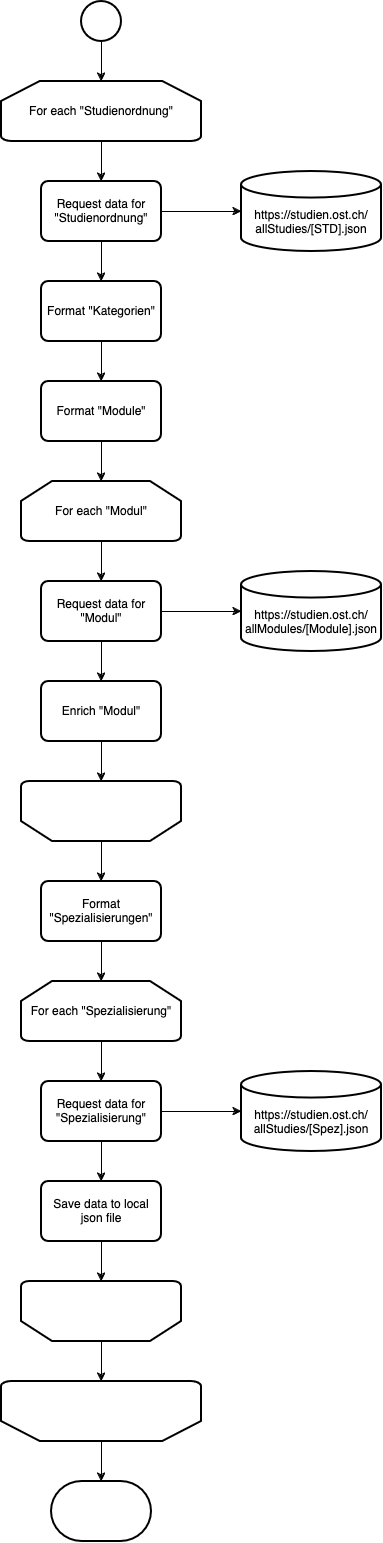

The diagram above was exported from draw.io. Its source (the exported page's mxGraphModel, read from the mxfile embedded in the PNG):
<mxGraphModel dx="1990" dy="1275" grid="1" gridSize="10" guides="1" tooltips="1" connect="1" arrows="1" fold="1" page="1" pageScale="1" pageWidth="827" pageHeight="1169" math="0" shadow="0">
  <root>
    <mxCell id="WIyWlLk6GJQsqaUBKTNV-0" />
    <mxCell id="WIyWlLk6GJQsqaUBKTNV-1" parent="WIyWlLk6GJQsqaUBKTNV-0" />
    <mxCell id="FIqqpwGZtp0FPfUKK0Vn-21" value="" style="edgeStyle=orthogonalEdgeStyle;rounded=0;orthogonalLoop=1;jettySize=auto;html=1;" edge="1" parent="WIyWlLk6GJQsqaUBKTNV-1" source="FIqqpwGZtp0FPfUKK0Vn-2" target="FIqqpwGZtp0FPfUKK0Vn-20">
      <mxGeometry relative="1" as="geometry" />
    </mxCell>
    <mxCell id="FIqqpwGZtp0FPfUKK0Vn-41" value="" style="edgeStyle=orthogonalEdgeStyle;rounded=0;orthogonalLoop=1;jettySize=auto;html=1;" edge="1" parent="WIyWlLk6GJQsqaUBKTNV-1" source="FIqqpwGZtp0FPfUKK0Vn-2" target="FIqqpwGZtp0FPfUKK0Vn-40">
      <mxGeometry relative="1" as="geometry" />
    </mxCell>
    <mxCell id="FIqqpwGZtp0FPfUKK0Vn-2" value="Request data for &quot;Modul&quot;" style="rounded=1;whiteSpace=wrap;html=1;absoluteArcSize=1;arcSize=14;strokeWidth=2;" vertex="1" parent="WIyWlLk6GJQsqaUBKTNV-1">
      <mxGeometry x="320" y="620" width="120" height="60" as="geometry" />
    </mxCell>
    <mxCell id="FIqqpwGZtp0FPfUKK0Vn-23" value="" style="edgeStyle=orthogonalEdgeStyle;rounded=0;orthogonalLoop=1;jettySize=auto;html=1;" edge="1" parent="WIyWlLk6GJQsqaUBKTNV-1" source="FIqqpwGZtp0FPfUKK0Vn-3" target="FIqqpwGZtp0FPfUKK0Vn-8">
      <mxGeometry relative="1" as="geometry" />
    </mxCell>
    <mxCell id="FIqqpwGZtp0FPfUKK0Vn-3" value="" style="strokeWidth=2;html=1;shape=mxgraph.flowchart.start_2;whiteSpace=wrap;" vertex="1" parent="WIyWlLk6GJQsqaUBKTNV-1">
      <mxGeometry x="360" y="40" width="40" height="40" as="geometry" />
    </mxCell>
    <mxCell id="FIqqpwGZtp0FPfUKK0Vn-4" value="https://studien.ost.ch/allStudies/[STD].json" style="strokeWidth=2;html=1;shape=mxgraph.flowchart.database;whiteSpace=wrap;verticalAlign=bottom;spacingBottom=12;" vertex="1" parent="WIyWlLk6GJQsqaUBKTNV-1">
      <mxGeometry x="520" y="210" width="140" height="80" as="geometry" />
    </mxCell>
    <mxCell id="FIqqpwGZtp0FPfUKK0Vn-22" value="" style="edgeStyle=orthogonalEdgeStyle;rounded=0;orthogonalLoop=1;jettySize=auto;html=1;" edge="1" parent="WIyWlLk6GJQsqaUBKTNV-1" source="FIqqpwGZtp0FPfUKK0Vn-6" target="FIqqpwGZtp0FPfUKK0Vn-4">
      <mxGeometry relative="1" as="geometry" />
    </mxCell>
    <mxCell id="FIqqpwGZtp0FPfUKK0Vn-25" value="" style="edgeStyle=orthogonalEdgeStyle;rounded=0;orthogonalLoop=1;jettySize=auto;html=1;" edge="1" parent="WIyWlLk6GJQsqaUBKTNV-1" source="FIqqpwGZtp0FPfUKK0Vn-6" target="FIqqpwGZtp0FPfUKK0Vn-16">
      <mxGeometry relative="1" as="geometry" />
    </mxCell>
    <mxCell id="FIqqpwGZtp0FPfUKK0Vn-6" value="Request data for &quot;Studienordnung&quot;" style="rounded=1;whiteSpace=wrap;html=1;absoluteArcSize=1;arcSize=14;strokeWidth=2;" vertex="1" parent="WIyWlLk6GJQsqaUBKTNV-1">
      <mxGeometry x="320" y="220" width="120" height="60" as="geometry" />
    </mxCell>
    <mxCell id="FIqqpwGZtp0FPfUKK0Vn-24" value="" style="edgeStyle=orthogonalEdgeStyle;rounded=0;orthogonalLoop=1;jettySize=auto;html=1;" edge="1" parent="WIyWlLk6GJQsqaUBKTNV-1" source="FIqqpwGZtp0FPfUKK0Vn-8" target="FIqqpwGZtp0FPfUKK0Vn-6">
      <mxGeometry relative="1" as="geometry" />
    </mxCell>
    <mxCell id="FIqqpwGZtp0FPfUKK0Vn-8" value="For each &quot;Studienordnung&quot;" style="strokeWidth=2;html=1;shape=mxgraph.flowchart.loop_limit;whiteSpace=wrap;" vertex="1" parent="WIyWlLk6GJQsqaUBKTNV-1">
      <mxGeometry x="280" y="120" width="200" height="60" as="geometry" />
    </mxCell>
    <mxCell id="FIqqpwGZtp0FPfUKK0Vn-9" value="" style="strokeWidth=2;html=1;shape=mxgraph.flowchart.terminator;whiteSpace=wrap;" vertex="1" parent="WIyWlLk6GJQsqaUBKTNV-1">
      <mxGeometry x="330" y="1520" width="100" height="60" as="geometry" />
    </mxCell>
    <mxCell id="FIqqpwGZtp0FPfUKK0Vn-36" value="" style="edgeStyle=orthogonalEdgeStyle;rounded=0;orthogonalLoop=1;jettySize=auto;html=1;" edge="1" parent="WIyWlLk6GJQsqaUBKTNV-1" source="FIqqpwGZtp0FPfUKK0Vn-16" target="FIqqpwGZtp0FPfUKK0Vn-17">
      <mxGeometry relative="1" as="geometry" />
    </mxCell>
    <mxCell id="FIqqpwGZtp0FPfUKK0Vn-16" value="Format &quot;Kategorien&quot;" style="rounded=1;whiteSpace=wrap;html=1;absoluteArcSize=1;arcSize=14;strokeWidth=2;" vertex="1" parent="WIyWlLk6GJQsqaUBKTNV-1">
      <mxGeometry x="320" y="320" width="120" height="60" as="geometry" />
    </mxCell>
    <mxCell id="FIqqpwGZtp0FPfUKK0Vn-37" value="" style="edgeStyle=orthogonalEdgeStyle;rounded=0;orthogonalLoop=1;jettySize=auto;html=1;" edge="1" parent="WIyWlLk6GJQsqaUBKTNV-1" source="FIqqpwGZtp0FPfUKK0Vn-17" target="FIqqpwGZtp0FPfUKK0Vn-35">
      <mxGeometry relative="1" as="geometry" />
    </mxCell>
    <mxCell id="FIqqpwGZtp0FPfUKK0Vn-17" value="Format &quot;Module&quot;" style="rounded=1;whiteSpace=wrap;html=1;absoluteArcSize=1;arcSize=14;strokeWidth=2;" vertex="1" parent="WIyWlLk6GJQsqaUBKTNV-1">
      <mxGeometry x="320" y="420" width="120" height="60" as="geometry" />
    </mxCell>
    <mxCell id="FIqqpwGZtp0FPfUKK0Vn-49" value="" style="edgeStyle=orthogonalEdgeStyle;rounded=0;orthogonalLoop=1;jettySize=auto;html=1;" edge="1" parent="WIyWlLk6GJQsqaUBKTNV-1" source="FIqqpwGZtp0FPfUKK0Vn-18" target="FIqqpwGZtp0FPfUKK0Vn-43">
      <mxGeometry relative="1" as="geometry" />
    </mxCell>
    <mxCell id="FIqqpwGZtp0FPfUKK0Vn-18" value="Format &quot;Spezialisierungen&quot;" style="rounded=1;whiteSpace=wrap;html=1;absoluteArcSize=1;arcSize=14;strokeWidth=2;" vertex="1" parent="WIyWlLk6GJQsqaUBKTNV-1">
      <mxGeometry x="320" y="920" width="120" height="60" as="geometry" />
    </mxCell>
    <mxCell id="FIqqpwGZtp0FPfUKK0Vn-47" value="" style="edgeStyle=orthogonalEdgeStyle;rounded=0;orthogonalLoop=1;jettySize=auto;html=1;" edge="1" parent="WIyWlLk6GJQsqaUBKTNV-1" source="FIqqpwGZtp0FPfUKK0Vn-19" target="FIqqpwGZtp0FPfUKK0Vn-44">
      <mxGeometry relative="1" as="geometry" />
    </mxCell>
    <mxCell id="FIqqpwGZtp0FPfUKK0Vn-19" value="" style="strokeWidth=2;html=1;shape=mxgraph.flowchart.loop_limit;whiteSpace=wrap;rotation=-180;" vertex="1" parent="WIyWlLk6GJQsqaUBKTNV-1">
      <mxGeometry x="300" y="1320" width="160" height="60" as="geometry" />
    </mxCell>
    <mxCell id="FIqqpwGZtp0FPfUKK0Vn-20" value="https://studien.ost.ch/&lt;span&gt;&lt;span class=&quot;objectBox objectBox-string&quot;&gt;allModules/[Module].json&lt;/span&gt;&lt;/span&gt;" style="strokeWidth=2;html=1;shape=mxgraph.flowchart.database;whiteSpace=wrap;verticalAlign=bottom;spacingBottom=12;" vertex="1" parent="WIyWlLk6GJQsqaUBKTNV-1">
      <mxGeometry x="520" y="610" width="140" height="80" as="geometry" />
    </mxCell>
    <mxCell id="FIqqpwGZtp0FPfUKK0Vn-33" value="" style="edgeStyle=orthogonalEdgeStyle;rounded=0;orthogonalLoop=1;jettySize=auto;html=1;" edge="1" parent="WIyWlLk6GJQsqaUBKTNV-1" source="FIqqpwGZtp0FPfUKK0Vn-31" target="FIqqpwGZtp0FPfUKK0Vn-19">
      <mxGeometry relative="1" as="geometry" />
    </mxCell>
    <mxCell id="FIqqpwGZtp0FPfUKK0Vn-31" value="Save data to local json file" style="rounded=1;whiteSpace=wrap;html=1;absoluteArcSize=1;arcSize=14;strokeWidth=2;" vertex="1" parent="WIyWlLk6GJQsqaUBKTNV-1">
      <mxGeometry x="320" y="1220" width="120" height="60" as="geometry" />
    </mxCell>
    <mxCell id="FIqqpwGZtp0FPfUKK0Vn-39" value="" style="edgeStyle=orthogonalEdgeStyle;rounded=0;orthogonalLoop=1;jettySize=auto;html=1;" edge="1" parent="WIyWlLk6GJQsqaUBKTNV-1" source="FIqqpwGZtp0FPfUKK0Vn-35" target="FIqqpwGZtp0FPfUKK0Vn-2">
      <mxGeometry relative="1" as="geometry" />
    </mxCell>
    <mxCell id="FIqqpwGZtp0FPfUKK0Vn-35" value="For each &quot;Modul&quot;" style="strokeWidth=2;html=1;shape=mxgraph.flowchart.loop_limit;whiteSpace=wrap;" vertex="1" parent="WIyWlLk6GJQsqaUBKTNV-1">
      <mxGeometry x="300" y="520" width="160" height="60" as="geometry" />
    </mxCell>
    <mxCell id="FIqqpwGZtp0FPfUKK0Vn-46" value="" style="edgeStyle=orthogonalEdgeStyle;rounded=0;orthogonalLoop=1;jettySize=auto;html=1;" edge="1" parent="WIyWlLk6GJQsqaUBKTNV-1" source="FIqqpwGZtp0FPfUKK0Vn-38" target="FIqqpwGZtp0FPfUKK0Vn-18">
      <mxGeometry relative="1" as="geometry" />
    </mxCell>
    <mxCell id="FIqqpwGZtp0FPfUKK0Vn-38" value="" style="strokeWidth=2;html=1;shape=mxgraph.flowchart.loop_limit;whiteSpace=wrap;rotation=-180;" vertex="1" parent="WIyWlLk6GJQsqaUBKTNV-1">
      <mxGeometry x="300" y="820" width="160" height="60" as="geometry" />
    </mxCell>
    <mxCell id="FIqqpwGZtp0FPfUKK0Vn-42" value="" style="edgeStyle=orthogonalEdgeStyle;rounded=0;orthogonalLoop=1;jettySize=auto;html=1;" edge="1" parent="WIyWlLk6GJQsqaUBKTNV-1" source="FIqqpwGZtp0FPfUKK0Vn-40" target="FIqqpwGZtp0FPfUKK0Vn-38">
      <mxGeometry relative="1" as="geometry" />
    </mxCell>
    <mxCell id="FIqqpwGZtp0FPfUKK0Vn-40" value="Enrich &quot;Modul&quot;" style="rounded=1;whiteSpace=wrap;html=1;absoluteArcSize=1;arcSize=14;strokeWidth=2;" vertex="1" parent="WIyWlLk6GJQsqaUBKTNV-1">
      <mxGeometry x="320" y="720" width="120" height="60" as="geometry" />
    </mxCell>
    <mxCell id="FIqqpwGZtp0FPfUKK0Vn-50" value="" style="edgeStyle=orthogonalEdgeStyle;rounded=0;orthogonalLoop=1;jettySize=auto;html=1;" edge="1" parent="WIyWlLk6GJQsqaUBKTNV-1" source="FIqqpwGZtp0FPfUKK0Vn-43" target="FIqqpwGZtp0FPfUKK0Vn-45">
      <mxGeometry relative="1" as="geometry" />
    </mxCell>
    <mxCell id="FIqqpwGZtp0FPfUKK0Vn-43" value="For each &quot;Spezialisierung&quot;" style="strokeWidth=2;html=1;shape=mxgraph.flowchart.loop_limit;whiteSpace=wrap;" vertex="1" parent="WIyWlLk6GJQsqaUBKTNV-1">
      <mxGeometry x="300" y="1020" width="160" height="60" as="geometry" />
    </mxCell>
    <mxCell id="FIqqpwGZtp0FPfUKK0Vn-48" value="" style="edgeStyle=orthogonalEdgeStyle;rounded=0;orthogonalLoop=1;jettySize=auto;html=1;" edge="1" parent="WIyWlLk6GJQsqaUBKTNV-1" source="FIqqpwGZtp0FPfUKK0Vn-44" target="FIqqpwGZtp0FPfUKK0Vn-9">
      <mxGeometry relative="1" as="geometry" />
    </mxCell>
    <mxCell id="FIqqpwGZtp0FPfUKK0Vn-44" value="" style="strokeWidth=2;html=1;shape=mxgraph.flowchart.loop_limit;whiteSpace=wrap;rotation=-180;" vertex="1" parent="WIyWlLk6GJQsqaUBKTNV-1">
      <mxGeometry x="280" y="1420" width="200" height="60" as="geometry" />
    </mxCell>
    <mxCell id="FIqqpwGZtp0FPfUKK0Vn-51" value="" style="edgeStyle=orthogonalEdgeStyle;rounded=0;orthogonalLoop=1;jettySize=auto;html=1;" edge="1" parent="WIyWlLk6GJQsqaUBKTNV-1" source="FIqqpwGZtp0FPfUKK0Vn-45" target="FIqqpwGZtp0FPfUKK0Vn-31">
      <mxGeometry relative="1" as="geometry" />
    </mxCell>
    <mxCell id="FIqqpwGZtp0FPfUKK0Vn-53" value="" style="edgeStyle=orthogonalEdgeStyle;rounded=0;orthogonalLoop=1;jettySize=auto;html=1;" edge="1" parent="WIyWlLk6GJQsqaUBKTNV-1" source="FIqqpwGZtp0FPfUKK0Vn-45" target="FIqqpwGZtp0FPfUKK0Vn-52">
      <mxGeometry relative="1" as="geometry" />
    </mxCell>
    <mxCell id="FIqqpwGZtp0FPfUKK0Vn-45" value="Request data for &quot;Spezialisierung&quot;" style="rounded=1;whiteSpace=wrap;html=1;absoluteArcSize=1;arcSize=14;strokeWidth=2;" vertex="1" parent="WIyWlLk6GJQsqaUBKTNV-1">
      <mxGeometry x="320" y="1120" width="120" height="60" as="geometry" />
    </mxCell>
    <mxCell id="FIqqpwGZtp0FPfUKK0Vn-52" value="https://studien.ost.ch/&lt;span&gt;&lt;span class=&quot;objectBox objectBox-string&quot;&gt;allStudies&lt;/span&gt;&lt;/span&gt;&lt;span&gt;&lt;span class=&quot;objectBox objectBox-string&quot;&gt;/[Spez].json&lt;/span&gt;&lt;/span&gt;" style="strokeWidth=2;html=1;shape=mxgraph.flowchart.database;whiteSpace=wrap;verticalAlign=bottom;spacingBottom=12;" vertex="1" parent="WIyWlLk6GJQsqaUBKTNV-1">
      <mxGeometry x="520" y="1110" width="140" height="80" as="geometry" />
    </mxCell>
  </root>
</mxGraphModel>